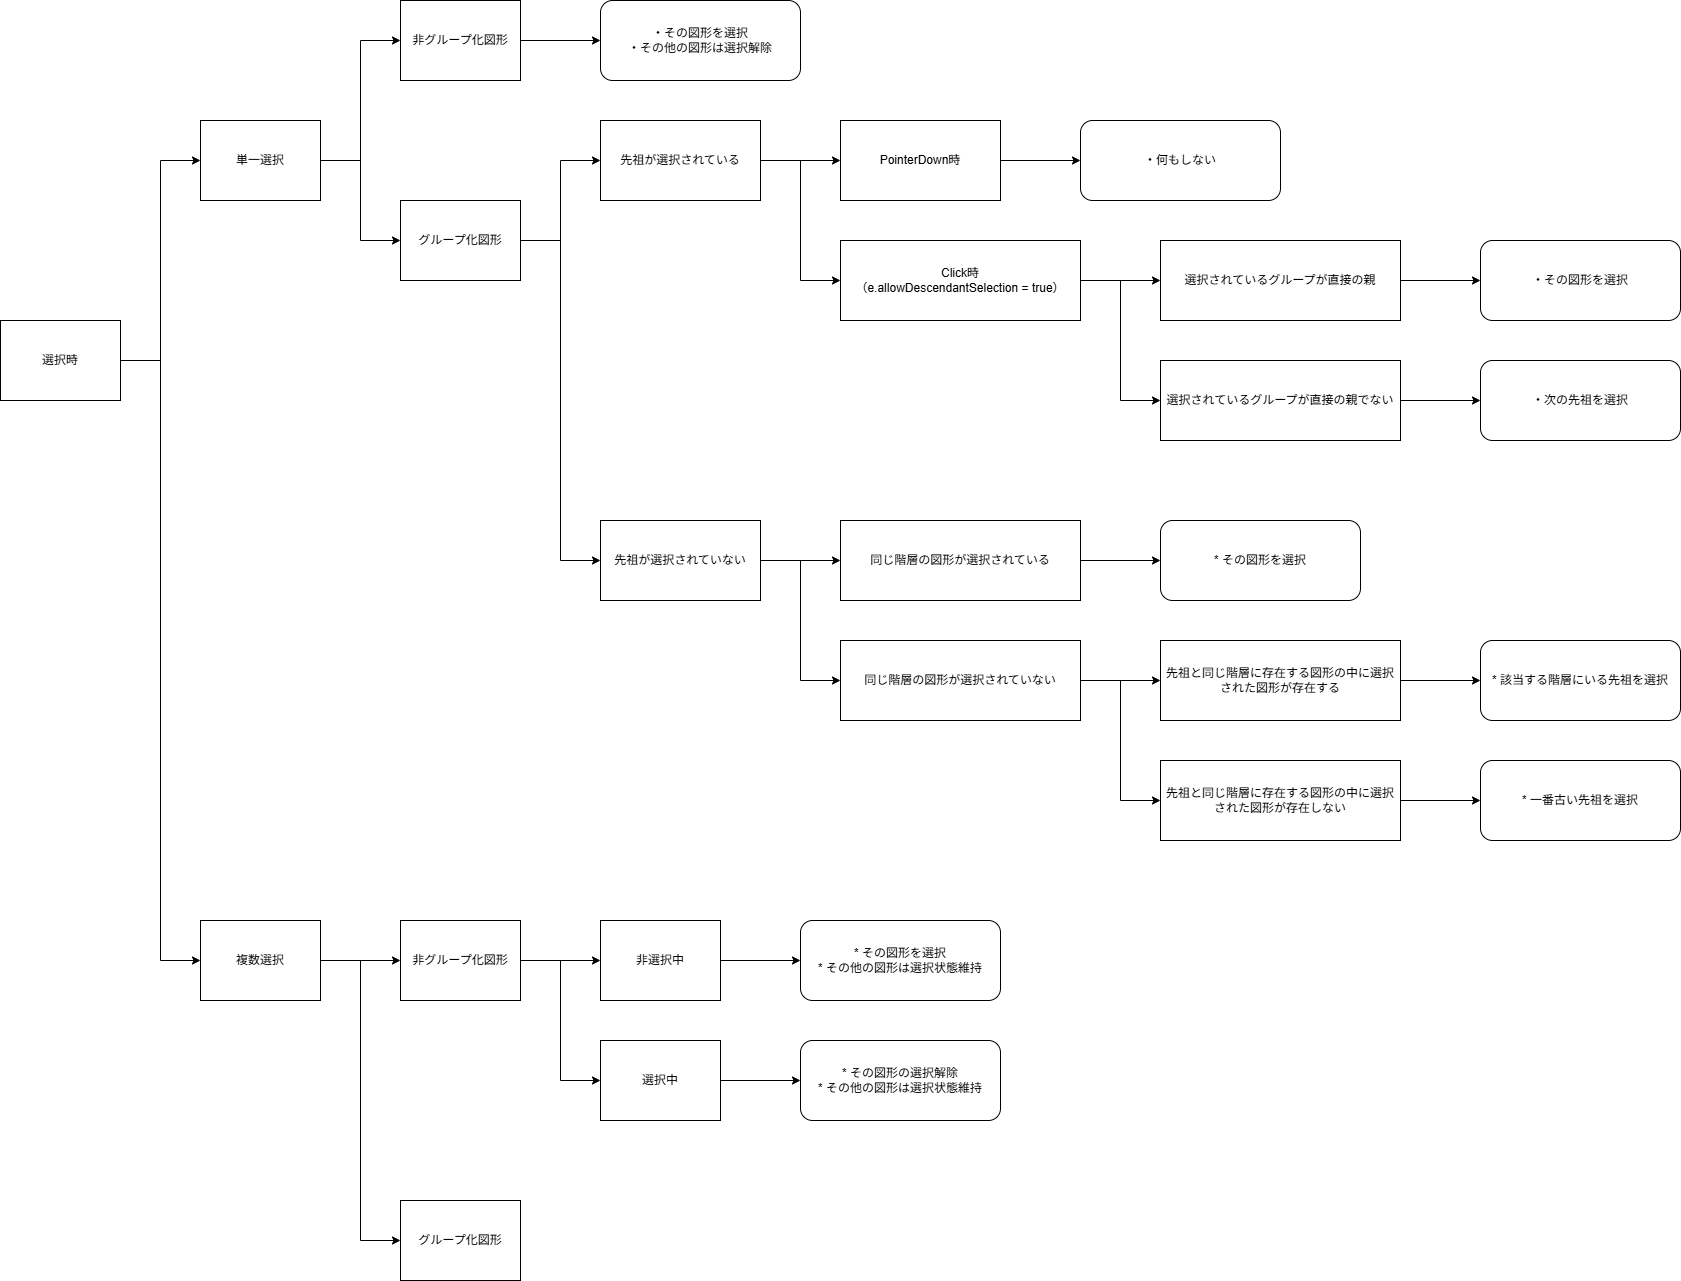

The diagram above was exported from draw.io. Its source (the exported page's mxGraphModel, read from the mxfile embedded in the PNG):
<mxGraphModel dx="1534" dy="2060" grid="1" gridSize="10" guides="1" tooltips="1" connect="1" arrows="1" fold="1" page="1" pageScale="1" pageWidth="850" pageHeight="1100" math="0" shadow="0">
  <root>
    <mxCell id="0" />
    <mxCell id="1" parent="0" />
    <mxCell id="QOzJTB6MRcmorncRaymd-3" style="edgeStyle=orthogonalEdgeStyle;rounded=0;orthogonalLoop=1;jettySize=auto;html=1;exitX=1;exitY=0.5;exitDx=0;exitDy=0;entryX=0;entryY=0.5;entryDx=0;entryDy=0;" parent="1" source="2" target="QOzJTB6MRcmorncRaymd-2" edge="1">
      <mxGeometry relative="1" as="geometry" />
    </mxCell>
    <mxCell id="QOzJTB6MRcmorncRaymd-39" style="edgeStyle=orthogonalEdgeStyle;rounded=0;orthogonalLoop=1;jettySize=auto;html=1;exitX=1;exitY=0.5;exitDx=0;exitDy=0;entryX=0;entryY=0.5;entryDx=0;entryDy=0;" parent="1" source="2" target="QOzJTB6MRcmorncRaymd-38" edge="1">
      <mxGeometry relative="1" as="geometry" />
    </mxCell>
    <mxCell id="2" value="選択時" style="rounded=0;whiteSpace=wrap;html=1;" parent="1" vertex="1">
      <mxGeometry x="40" y="160" width="120" height="80" as="geometry" />
    </mxCell>
    <mxCell id="QOzJTB6MRcmorncRaymd-5" style="edgeStyle=orthogonalEdgeStyle;rounded=0;orthogonalLoop=1;jettySize=auto;html=1;exitX=1;exitY=0.5;exitDx=0;exitDy=0;entryX=0;entryY=0.5;entryDx=0;entryDy=0;" parent="1" source="QOzJTB6MRcmorncRaymd-2" target="QOzJTB6MRcmorncRaymd-4" edge="1">
      <mxGeometry relative="1" as="geometry" />
    </mxCell>
    <mxCell id="QOzJTB6MRcmorncRaymd-9" style="edgeStyle=orthogonalEdgeStyle;rounded=0;orthogonalLoop=1;jettySize=auto;html=1;exitX=1;exitY=0.5;exitDx=0;exitDy=0;" parent="1" source="QOzJTB6MRcmorncRaymd-2" target="QOzJTB6MRcmorncRaymd-8" edge="1">
      <mxGeometry relative="1" as="geometry" />
    </mxCell>
    <mxCell id="QOzJTB6MRcmorncRaymd-2" value="単一選択" style="rounded=0;whiteSpace=wrap;html=1;" parent="1" vertex="1">
      <mxGeometry x="240" y="-40" width="120" height="80" as="geometry" />
    </mxCell>
    <mxCell id="QOzJTB6MRcmorncRaymd-7" style="edgeStyle=orthogonalEdgeStyle;rounded=0;orthogonalLoop=1;jettySize=auto;html=1;exitX=1;exitY=0.5;exitDx=0;exitDy=0;entryX=0;entryY=0.5;entryDx=0;entryDy=0;" parent="1" source="QOzJTB6MRcmorncRaymd-4" target="QOzJTB6MRcmorncRaymd-6" edge="1">
      <mxGeometry relative="1" as="geometry" />
    </mxCell>
    <mxCell id="QOzJTB6MRcmorncRaymd-4" value="非グループ化図形" style="rounded=0;whiteSpace=wrap;html=1;" parent="1" vertex="1">
      <mxGeometry x="440" y="-160" width="120" height="80" as="geometry" />
    </mxCell>
    <mxCell id="QOzJTB6MRcmorncRaymd-6" value="・その図形を選択&lt;div&gt;・その他の図形は選択解除&lt;/div&gt;" style="rounded=1;whiteSpace=wrap;html=1;" parent="1" vertex="1">
      <mxGeometry x="640" y="-160" width="200" height="80" as="geometry" />
    </mxCell>
    <mxCell id="QOzJTB6MRcmorncRaymd-11" style="edgeStyle=orthogonalEdgeStyle;rounded=0;orthogonalLoop=1;jettySize=auto;html=1;exitX=1;exitY=0.5;exitDx=0;exitDy=0;entryX=0;entryY=0.5;entryDx=0;entryDy=0;" parent="1" source="QOzJTB6MRcmorncRaymd-8" target="QOzJTB6MRcmorncRaymd-10" edge="1">
      <mxGeometry relative="1" as="geometry" />
    </mxCell>
    <mxCell id="QOzJTB6MRcmorncRaymd-29" style="edgeStyle=orthogonalEdgeStyle;rounded=0;orthogonalLoop=1;jettySize=auto;html=1;exitX=1;exitY=0.5;exitDx=0;exitDy=0;entryX=0;entryY=0.5;entryDx=0;entryDy=0;" parent="1" source="QOzJTB6MRcmorncRaymd-8" target="QOzJTB6MRcmorncRaymd-28" edge="1">
      <mxGeometry relative="1" as="geometry" />
    </mxCell>
    <mxCell id="QOzJTB6MRcmorncRaymd-8" value="グループ化図形" style="rounded=0;whiteSpace=wrap;html=1;" parent="1" vertex="1">
      <mxGeometry x="440" y="40" width="120" height="80" as="geometry" />
    </mxCell>
    <mxCell id="QOzJTB6MRcmorncRaymd-15" style="edgeStyle=orthogonalEdgeStyle;rounded=0;orthogonalLoop=1;jettySize=auto;html=1;exitX=1;exitY=0.5;exitDx=0;exitDy=0;entryX=0;entryY=0.5;entryDx=0;entryDy=0;" parent="1" source="QOzJTB6MRcmorncRaymd-10" target="QOzJTB6MRcmorncRaymd-13" edge="1">
      <mxGeometry relative="1" as="geometry" />
    </mxCell>
    <mxCell id="QOzJTB6MRcmorncRaymd-19" style="edgeStyle=orthogonalEdgeStyle;rounded=0;orthogonalLoop=1;jettySize=auto;html=1;exitX=1;exitY=0.5;exitDx=0;exitDy=0;entryX=0;entryY=0.5;entryDx=0;entryDy=0;" parent="1" source="QOzJTB6MRcmorncRaymd-10" target="QOzJTB6MRcmorncRaymd-18" edge="1">
      <mxGeometry relative="1" as="geometry" />
    </mxCell>
    <mxCell id="QOzJTB6MRcmorncRaymd-10" value="先祖が選択されている" style="rounded=0;whiteSpace=wrap;html=1;" parent="1" vertex="1">
      <mxGeometry x="640" y="-40" width="160" height="80" as="geometry" />
    </mxCell>
    <mxCell id="QOzJTB6MRcmorncRaymd-17" style="edgeStyle=orthogonalEdgeStyle;rounded=0;orthogonalLoop=1;jettySize=auto;html=1;exitX=1;exitY=0.5;exitDx=0;exitDy=0;entryX=0;entryY=0.5;entryDx=0;entryDy=0;" parent="1" source="QOzJTB6MRcmorncRaymd-13" target="QOzJTB6MRcmorncRaymd-16" edge="1">
      <mxGeometry relative="1" as="geometry" />
    </mxCell>
    <mxCell id="QOzJTB6MRcmorncRaymd-13" value="PointerDown時" style="rounded=0;whiteSpace=wrap;html=1;" parent="1" vertex="1">
      <mxGeometry x="880" y="-40" width="160" height="80" as="geometry" />
    </mxCell>
    <mxCell id="QOzJTB6MRcmorncRaymd-16" value="・何もしない" style="rounded=1;whiteSpace=wrap;html=1;" parent="1" vertex="1">
      <mxGeometry x="1120" y="-40" width="200" height="80" as="geometry" />
    </mxCell>
    <mxCell id="QOzJTB6MRcmorncRaymd-21" style="edgeStyle=orthogonalEdgeStyle;rounded=0;orthogonalLoop=1;jettySize=auto;html=1;exitX=1;exitY=0.5;exitDx=0;exitDy=0;" parent="1" source="QOzJTB6MRcmorncRaymd-18" target="QOzJTB6MRcmorncRaymd-20" edge="1">
      <mxGeometry relative="1" as="geometry" />
    </mxCell>
    <mxCell id="QOzJTB6MRcmorncRaymd-25" style="edgeStyle=orthogonalEdgeStyle;rounded=0;orthogonalLoop=1;jettySize=auto;html=1;exitX=1;exitY=0.5;exitDx=0;exitDy=0;entryX=0;entryY=0.5;entryDx=0;entryDy=0;" parent="1" source="QOzJTB6MRcmorncRaymd-18" target="QOzJTB6MRcmorncRaymd-24" edge="1">
      <mxGeometry relative="1" as="geometry" />
    </mxCell>
    <mxCell id="QOzJTB6MRcmorncRaymd-18" value="&lt;div&gt;Click時&lt;/div&gt;&lt;div&gt;（e.allowDescendantSelection = true）&lt;/div&gt;" style="rounded=0;whiteSpace=wrap;html=1;" parent="1" vertex="1">
      <mxGeometry x="880" y="80" width="240" height="80" as="geometry" />
    </mxCell>
    <mxCell id="QOzJTB6MRcmorncRaymd-23" style="edgeStyle=orthogonalEdgeStyle;rounded=0;orthogonalLoop=1;jettySize=auto;html=1;exitX=1;exitY=0.5;exitDx=0;exitDy=0;entryX=0;entryY=0.5;entryDx=0;entryDy=0;" parent="1" source="QOzJTB6MRcmorncRaymd-20" target="QOzJTB6MRcmorncRaymd-22" edge="1">
      <mxGeometry relative="1" as="geometry" />
    </mxCell>
    <mxCell id="QOzJTB6MRcmorncRaymd-20" value="選択されているグループが直接の親" style="rounded=0;whiteSpace=wrap;html=1;" parent="1" vertex="1">
      <mxGeometry x="1200" y="80" width="240" height="80" as="geometry" />
    </mxCell>
    <mxCell id="QOzJTB6MRcmorncRaymd-22" value="・その図形を選択" style="rounded=1;whiteSpace=wrap;html=1;" parent="1" vertex="1">
      <mxGeometry x="1520" y="80" width="200" height="80" as="geometry" />
    </mxCell>
    <mxCell id="QOzJTB6MRcmorncRaymd-27" style="edgeStyle=orthogonalEdgeStyle;rounded=0;orthogonalLoop=1;jettySize=auto;html=1;exitX=1;exitY=0.5;exitDx=0;exitDy=0;entryX=0;entryY=0.5;entryDx=0;entryDy=0;" parent="1" source="QOzJTB6MRcmorncRaymd-24" target="QOzJTB6MRcmorncRaymd-26" edge="1">
      <mxGeometry relative="1" as="geometry" />
    </mxCell>
    <mxCell id="QOzJTB6MRcmorncRaymd-24" value="選択されているグループが直接の親でない" style="rounded=0;whiteSpace=wrap;html=1;" parent="1" vertex="1">
      <mxGeometry x="1200" y="200" width="240" height="80" as="geometry" />
    </mxCell>
    <mxCell id="QOzJTB6MRcmorncRaymd-26" value="・次の先祖を選択" style="rounded=1;whiteSpace=wrap;html=1;" parent="1" vertex="1">
      <mxGeometry x="1520" y="200" width="200" height="80" as="geometry" />
    </mxCell>
    <mxCell id="QOzJTB6MRcmorncRaymd-31" style="edgeStyle=orthogonalEdgeStyle;rounded=0;orthogonalLoop=1;jettySize=auto;html=1;exitX=1;exitY=0.5;exitDx=0;exitDy=0;entryX=0;entryY=0.5;entryDx=0;entryDy=0;" parent="1" source="QOzJTB6MRcmorncRaymd-28" target="QOzJTB6MRcmorncRaymd-30" edge="1">
      <mxGeometry relative="1" as="geometry" />
    </mxCell>
    <mxCell id="QOzJTB6MRcmorncRaymd-35" style="edgeStyle=orthogonalEdgeStyle;rounded=0;orthogonalLoop=1;jettySize=auto;html=1;exitX=1;exitY=0.5;exitDx=0;exitDy=0;entryX=0;entryY=0.5;entryDx=0;entryDy=0;" parent="1" source="QOzJTB6MRcmorncRaymd-28" target="QOzJTB6MRcmorncRaymd-34" edge="1">
      <mxGeometry relative="1" as="geometry" />
    </mxCell>
    <mxCell id="QOzJTB6MRcmorncRaymd-28" value="先祖が選択されていない" style="rounded=0;whiteSpace=wrap;html=1;" parent="1" vertex="1">
      <mxGeometry x="640" y="360" width="160" height="80" as="geometry" />
    </mxCell>
    <mxCell id="QOzJTB6MRcmorncRaymd-33" style="edgeStyle=orthogonalEdgeStyle;rounded=0;orthogonalLoop=1;jettySize=auto;html=1;exitX=1;exitY=0.5;exitDx=0;exitDy=0;" parent="1" source="QOzJTB6MRcmorncRaymd-30" target="QOzJTB6MRcmorncRaymd-32" edge="1">
      <mxGeometry relative="1" as="geometry" />
    </mxCell>
    <mxCell id="QOzJTB6MRcmorncRaymd-30" value="同じ階層の図形が選択されている" style="rounded=0;whiteSpace=wrap;html=1;" parent="1" vertex="1">
      <mxGeometry x="880" y="360" width="240" height="80" as="geometry" />
    </mxCell>
    <mxCell id="QOzJTB6MRcmorncRaymd-32" value="* その図形を選択" style="rounded=1;whiteSpace=wrap;html=1;" parent="1" vertex="1">
      <mxGeometry x="1200" y="360" width="200" height="80" as="geometry" />
    </mxCell>
    <mxCell id="12" style="edgeStyle=orthogonalEdgeStyle;html=1;exitX=1;exitY=0.5;exitDx=0;exitDy=0;entryX=0;entryY=0.5;entryDx=0;entryDy=0;elbow=vertical;rounded=0;curved=0;" edge="1" parent="1" source="QOzJTB6MRcmorncRaymd-34" target="4">
      <mxGeometry relative="1" as="geometry" />
    </mxCell>
    <mxCell id="13" style="edgeStyle=none;html=1;exitX=1;exitY=0.5;exitDx=0;exitDy=0;entryX=0;entryY=0.5;entryDx=0;entryDy=0;" edge="1" parent="1" source="QOzJTB6MRcmorncRaymd-34" target="3">
      <mxGeometry relative="1" as="geometry" />
    </mxCell>
    <mxCell id="QOzJTB6MRcmorncRaymd-34" value="同じ階層の図形が選択されていない" style="rounded=0;whiteSpace=wrap;html=1;" parent="1" vertex="1">
      <mxGeometry x="880" y="480" width="240" height="80" as="geometry" />
    </mxCell>
    <mxCell id="QOzJTB6MRcmorncRaymd-36" value="* 一番古い先祖を選択" style="rounded=1;whiteSpace=wrap;html=1;" parent="1" vertex="1">
      <mxGeometry x="1520" y="600" width="200" height="80" as="geometry" />
    </mxCell>
    <mxCell id="QOzJTB6MRcmorncRaymd-41" style="edgeStyle=orthogonalEdgeStyle;rounded=0;orthogonalLoop=1;jettySize=auto;html=1;exitX=1;exitY=0.5;exitDx=0;exitDy=0;" parent="1" source="QOzJTB6MRcmorncRaymd-38" target="QOzJTB6MRcmorncRaymd-40" edge="1">
      <mxGeometry relative="1" as="geometry" />
    </mxCell>
    <mxCell id="QOzJTB6MRcmorncRaymd-51" style="edgeStyle=orthogonalEdgeStyle;rounded=0;orthogonalLoop=1;jettySize=auto;html=1;exitX=1;exitY=0.5;exitDx=0;exitDy=0;entryX=0;entryY=0.5;entryDx=0;entryDy=0;" parent="1" source="QOzJTB6MRcmorncRaymd-38" target="QOzJTB6MRcmorncRaymd-50" edge="1">
      <mxGeometry relative="1" as="geometry" />
    </mxCell>
    <mxCell id="QOzJTB6MRcmorncRaymd-38" value="複数選択" style="rounded=0;whiteSpace=wrap;html=1;" parent="1" vertex="1">
      <mxGeometry x="240" y="760" width="120" height="80" as="geometry" />
    </mxCell>
    <mxCell id="QOzJTB6MRcmorncRaymd-43" style="edgeStyle=orthogonalEdgeStyle;rounded=0;orthogonalLoop=1;jettySize=auto;html=1;exitX=1;exitY=0.5;exitDx=0;exitDy=0;entryX=0;entryY=0.5;entryDx=0;entryDy=0;" parent="1" source="QOzJTB6MRcmorncRaymd-40" target="QOzJTB6MRcmorncRaymd-42" edge="1">
      <mxGeometry relative="1" as="geometry" />
    </mxCell>
    <mxCell id="QOzJTB6MRcmorncRaymd-47" style="edgeStyle=orthogonalEdgeStyle;rounded=0;orthogonalLoop=1;jettySize=auto;html=1;exitX=1;exitY=0.5;exitDx=0;exitDy=0;entryX=0;entryY=0.5;entryDx=0;entryDy=0;" parent="1" source="QOzJTB6MRcmorncRaymd-40" target="QOzJTB6MRcmorncRaymd-46" edge="1">
      <mxGeometry relative="1" as="geometry" />
    </mxCell>
    <mxCell id="QOzJTB6MRcmorncRaymd-40" value="非グループ化図形" style="rounded=0;whiteSpace=wrap;html=1;" parent="1" vertex="1">
      <mxGeometry x="440" y="760" width="120" height="80" as="geometry" />
    </mxCell>
    <mxCell id="QOzJTB6MRcmorncRaymd-45" style="edgeStyle=orthogonalEdgeStyle;rounded=0;orthogonalLoop=1;jettySize=auto;html=1;exitX=1;exitY=0.5;exitDx=0;exitDy=0;entryX=0;entryY=0.5;entryDx=0;entryDy=0;" parent="1" source="QOzJTB6MRcmorncRaymd-42" target="QOzJTB6MRcmorncRaymd-44" edge="1">
      <mxGeometry relative="1" as="geometry" />
    </mxCell>
    <mxCell id="QOzJTB6MRcmorncRaymd-42" value="非選択中" style="rounded=0;whiteSpace=wrap;html=1;" parent="1" vertex="1">
      <mxGeometry x="640" y="760" width="120" height="80" as="geometry" />
    </mxCell>
    <mxCell id="QOzJTB6MRcmorncRaymd-44" value="&lt;div&gt;* その図形を選択&lt;/div&gt;&lt;div&gt;* その他の図形は選択状態維持&lt;/div&gt;" style="rounded=1;whiteSpace=wrap;html=1;" parent="1" vertex="1">
      <mxGeometry x="840" y="760" width="200" height="80" as="geometry" />
    </mxCell>
    <mxCell id="QOzJTB6MRcmorncRaymd-49" style="edgeStyle=orthogonalEdgeStyle;rounded=0;orthogonalLoop=1;jettySize=auto;html=1;exitX=1;exitY=0.5;exitDx=0;exitDy=0;entryX=0;entryY=0.5;entryDx=0;entryDy=0;" parent="1" source="QOzJTB6MRcmorncRaymd-46" target="QOzJTB6MRcmorncRaymd-48" edge="1">
      <mxGeometry relative="1" as="geometry" />
    </mxCell>
    <mxCell id="QOzJTB6MRcmorncRaymd-46" value="選択中" style="rounded=0;whiteSpace=wrap;html=1;" parent="1" vertex="1">
      <mxGeometry x="640" y="880" width="120" height="80" as="geometry" />
    </mxCell>
    <mxCell id="QOzJTB6MRcmorncRaymd-48" value="&lt;div&gt;* その図形の選択解除&lt;/div&gt;&lt;div&gt;* その他の図形は選択状態維持&lt;/div&gt;" style="rounded=1;whiteSpace=wrap;html=1;" parent="1" vertex="1">
      <mxGeometry x="840" y="880" width="200" height="80" as="geometry" />
    </mxCell>
    <mxCell id="QOzJTB6MRcmorncRaymd-50" value="グループ化図形" style="rounded=0;whiteSpace=wrap;html=1;" parent="1" vertex="1">
      <mxGeometry x="440" y="1040" width="120" height="80" as="geometry" />
    </mxCell>
    <mxCell id="16" style="edgeStyle=none;html=1;exitX=1;exitY=0.5;exitDx=0;exitDy=0;entryX=0;entryY=0.5;entryDx=0;entryDy=0;" edge="1" parent="1" source="3" target="15">
      <mxGeometry relative="1" as="geometry" />
    </mxCell>
    <mxCell id="3" value="先祖と同じ階層に存在する図形の中に選択された図形が存在する" style="rounded=0;whiteSpace=wrap;html=1;" vertex="1" parent="1">
      <mxGeometry x="1200" y="480" width="240" height="80" as="geometry" />
    </mxCell>
    <mxCell id="14" style="edgeStyle=none;html=1;exitX=1;exitY=0.5;exitDx=0;exitDy=0;entryX=0;entryY=0.5;entryDx=0;entryDy=0;" edge="1" parent="1" source="4" target="QOzJTB6MRcmorncRaymd-36">
      <mxGeometry relative="1" as="geometry" />
    </mxCell>
    <mxCell id="4" value="先祖と同じ階層に存在する図形の中に選択された図形が存在しない" style="rounded=0;whiteSpace=wrap;html=1;" vertex="1" parent="1">
      <mxGeometry x="1200" y="600" width="240" height="80" as="geometry" />
    </mxCell>
    <mxCell id="15" value="* 該当する階層にいる先祖を選択" style="rounded=1;whiteSpace=wrap;html=1;" vertex="1" parent="1">
      <mxGeometry x="1520" y="480" width="200" height="80" as="geometry" />
    </mxCell>
  </root>
</mxGraphModel>